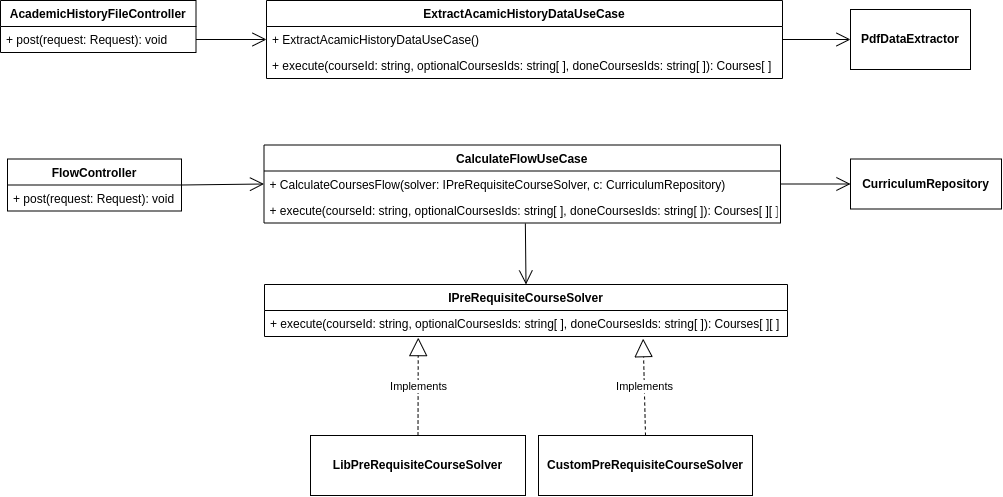

The diagram above was exported from draw.io. Its source (the exported page's mxGraphModel, read from the mxfile embedded in the PNG):
<mxGraphModel dx="1929" dy="1240" grid="0" gridSize="10" guides="1" tooltips="1" connect="1" arrows="1" fold="1" page="1" pageScale="1" pageWidth="850" pageHeight="1100" math="0" shadow="0">
  <root>
    <mxCell id="0" />
    <mxCell id="1" parent="0" />
    <mxCell id="2" value="CalculateFlowUseCase" style="swimlane;fontStyle=1;align=center;verticalAlign=top;childLayout=stackLayout;horizontal=1;startSize=26;horizontalStack=0;resizeParent=1;resizeParentMax=0;resizeLast=0;collapsible=1;marginBottom=0;" vertex="1" parent="1">
      <mxGeometry x="353.5" y="1142.5" width="516.5" height="78" as="geometry" />
    </mxCell>
    <mxCell id="3" value="+ CalculateCoursesFlow(solver: IPreRequisiteCourseSolver, c: CurriculumRepository)" style="text;strokeColor=none;fillColor=none;align=left;verticalAlign=top;spacingLeft=4;spacingRight=4;overflow=hidden;rotatable=0;points=[[0,0.5],[1,0.5]];portConstraint=eastwest;fontStyle=0" vertex="1" parent="2">
      <mxGeometry y="26" width="516.5" height="26" as="geometry" />
    </mxCell>
    <mxCell id="4" value="+ execute(courseId: string, optionalCoursesIds: string[ ], doneCoursesIds: string[ ]): Courses[ ][ ]" style="text;strokeColor=none;fillColor=none;align=left;verticalAlign=top;spacingLeft=4;spacingRight=4;overflow=hidden;rotatable=0;points=[[0,0.5],[1,0.5]];portConstraint=eastwest;" vertex="1" parent="2">
      <mxGeometry y="52" width="516.5" height="26" as="geometry" />
    </mxCell>
    <mxCell id="5" value="FlowController" style="swimlane;fontStyle=1;childLayout=stackLayout;horizontal=1;startSize=26;fillColor=none;horizontalStack=0;resizeParent=1;resizeParentMax=0;resizeLast=0;collapsible=1;marginBottom=0;fontColor=#000000;" vertex="1" parent="1">
      <mxGeometry x="97" y="1156.5" width="174" height="52" as="geometry" />
    </mxCell>
    <mxCell id="6" value="+ post(request: Request): void" style="text;strokeColor=none;fillColor=none;align=left;verticalAlign=top;spacingLeft=4;spacingRight=4;overflow=hidden;rotatable=0;points=[[0,0.5],[1,0.5]];portConstraint=eastwest;fontColor=#000000;" vertex="1" parent="5">
      <mxGeometry y="26" width="174" height="26" as="geometry" />
    </mxCell>
    <mxCell id="7" value="IPreRequisiteCourseSolver" style="swimlane;fontStyle=1;align=center;verticalAlign=top;childLayout=stackLayout;horizontal=1;startSize=26;horizontalStack=0;resizeParent=1;resizeParentMax=0;resizeLast=0;collapsible=1;marginBottom=0;" vertex="1" parent="1">
      <mxGeometry x="354" y="1282" width="523" height="52" as="geometry" />
    </mxCell>
    <mxCell id="8" value="+ execute(courseId: string, optionalCoursesIds: string[ ], doneCoursesIds: string[ ]): Courses[ ][ ]" style="text;strokeColor=none;fillColor=none;align=left;verticalAlign=top;spacingLeft=4;spacingRight=4;overflow=hidden;rotatable=0;points=[[0,0.5],[1,0.5]];portConstraint=eastwest;" vertex="1" parent="7">
      <mxGeometry y="26" width="523" height="26" as="geometry" />
    </mxCell>
    <mxCell id="9" value="Implements" style="endArrow=block;endSize=16;endFill=0;html=1;rounded=0;entryX=0.294;entryY=1.043;entryDx=0;entryDy=0;entryPerimeter=0;exitX=0.5;exitY=0;exitDx=0;exitDy=0;dashed=1;" edge="1" source="18" target="8" parent="1">
      <mxGeometry width="160" relative="1" as="geometry">
        <mxPoint x="633.5" y="1389" as="sourcePoint" />
        <mxPoint x="762.5" y="1368.5" as="targetPoint" />
      </mxGeometry>
    </mxCell>
    <mxCell id="10" value="Implements" style="endArrow=block;endSize=16;endFill=0;html=1;rounded=0;entryX=0.724;entryY=1.083;entryDx=0;entryDy=0;entryPerimeter=0;dashed=1;exitX=0.5;exitY=0;exitDx=0;exitDy=0;" edge="1" source="19" target="8" parent="1">
      <mxGeometry width="160" relative="1" as="geometry">
        <mxPoint x="764" y="1410" as="sourcePoint" />
        <mxPoint x="646.0449999999998" y="1342.6580000000001" as="targetPoint" />
      </mxGeometry>
    </mxCell>
    <mxCell id="11" value="AcademicHistoryFileController" style="swimlane;fontStyle=1;childLayout=stackLayout;horizontal=1;startSize=26;fillColor=none;horizontalStack=0;resizeParent=1;resizeParentMax=0;resizeLast=0;collapsible=1;marginBottom=0;fontColor=#000000;" vertex="1" parent="1">
      <mxGeometry x="90" y="998" width="195.5" height="52" as="geometry" />
    </mxCell>
    <mxCell id="12" value="+ post(request: Request): void" style="text;strokeColor=none;fillColor=none;align=left;verticalAlign=top;spacingLeft=4;spacingRight=4;overflow=hidden;rotatable=0;points=[[0,0.5],[1,0.5]];portConstraint=eastwest;fontColor=#000000;" vertex="1" parent="11">
      <mxGeometry y="26" width="195.5" height="26" as="geometry" />
    </mxCell>
    <mxCell id="13" value="ExtractAcamicHistoryDataUseCase" style="swimlane;fontStyle=1;align=center;verticalAlign=top;childLayout=stackLayout;horizontal=1;startSize=26;horizontalStack=0;resizeParent=1;resizeParentMax=0;resizeLast=0;collapsible=1;marginBottom=0;" vertex="1" parent="1">
      <mxGeometry x="356" y="998" width="516" height="78" as="geometry" />
    </mxCell>
    <mxCell id="14" value="+ ExtractAcamicHistoryDataUseCase()" style="text;strokeColor=none;fillColor=none;align=left;verticalAlign=top;spacingLeft=4;spacingRight=4;overflow=hidden;rotatable=0;points=[[0,0.5],[1,0.5]];portConstraint=eastwest;fontStyle=0" vertex="1" parent="13">
      <mxGeometry y="26" width="516" height="26" as="geometry" />
    </mxCell>
    <mxCell id="15" value="+ execute(courseId: string, optionalCoursesIds: string[ ], doneCoursesIds: string[ ]): Courses[ ]" style="text;strokeColor=none;fillColor=none;align=left;verticalAlign=top;spacingLeft=4;spacingRight=4;overflow=hidden;rotatable=0;points=[[0,0.5],[1,0.5]];portConstraint=eastwest;" vertex="1" parent="13">
      <mxGeometry y="52" width="516" height="26" as="geometry" />
    </mxCell>
    <mxCell id="16" value="&lt;b&gt;PdfDataExtractor&lt;/b&gt;" style="rounded=0;whiteSpace=wrap;html=1;" vertex="1" parent="1">
      <mxGeometry x="940" y="1007" width="120" height="60" as="geometry" />
    </mxCell>
    <mxCell id="17" value="&lt;span style=&quot;font-weight: 700;&quot;&gt;CurriculumRepository&lt;/span&gt;" style="html=1;" vertex="1" parent="1">
      <mxGeometry x="940" y="1156.5" width="151" height="50" as="geometry" />
    </mxCell>
    <mxCell id="18" value="&lt;span style=&quot;font-weight: 700;&quot;&gt;LibPreRequisiteCourseSolver&lt;/span&gt;" style="rounded=0;whiteSpace=wrap;html=1;" vertex="1" parent="1">
      <mxGeometry x="400" y="1433" width="215" height="60" as="geometry" />
    </mxCell>
    <mxCell id="19" value="&lt;span style=&quot;font-weight: 700;&quot;&gt;CustomPreRequisiteCourseSolver&lt;/span&gt;" style="rounded=0;whiteSpace=wrap;html=1;" vertex="1" parent="1">
      <mxGeometry x="628" y="1433" width="214" height="60" as="geometry" />
    </mxCell>
    <mxCell id="20" value="" style="endArrow=open;endSize=12;html=1;rounded=0;strokeWidth=1;exitX=1;exitY=0.5;exitDx=0;exitDy=0;entryX=0;entryY=0.5;entryDx=0;entryDy=0;" edge="1" source="12" target="14" parent="1">
      <mxGeometry width="160" relative="1" as="geometry">
        <mxPoint x="214" y="1252" as="sourcePoint" />
        <mxPoint x="374" y="1252" as="targetPoint" />
      </mxGeometry>
    </mxCell>
    <mxCell id="21" value="" style="endArrow=open;endSize=12;html=1;rounded=0;strokeWidth=1;exitX=1;exitY=0.5;exitDx=0;exitDy=0;entryX=0;entryY=0.5;entryDx=0;entryDy=0;" edge="1" source="5" target="3" parent="1">
      <mxGeometry width="160" relative="1" as="geometry">
        <mxPoint x="295.5" y="1047" as="sourcePoint" />
        <mxPoint x="366" y="1047" as="targetPoint" />
      </mxGeometry>
    </mxCell>
    <mxCell id="22" value="" style="endArrow=open;endSize=12;html=1;rounded=0;strokeWidth=1;exitX=1;exitY=0.5;exitDx=0;exitDy=0;" edge="1" source="14" target="16" parent="1">
      <mxGeometry width="160" relative="1" as="geometry">
        <mxPoint x="872" y="1041" as="sourcePoint" />
        <mxPoint x="942.5" y="1041" as="targetPoint" />
      </mxGeometry>
    </mxCell>
    <mxCell id="23" value="" style="endArrow=open;endSize=12;html=1;rounded=0;strokeWidth=1;exitX=1;exitY=0.5;exitDx=0;exitDy=0;entryX=0;entryY=0.5;entryDx=0;entryDy=0;" edge="1" source="3" target="17" parent="1">
      <mxGeometry width="160" relative="1" as="geometry">
        <mxPoint x="869.5" y="1180.79" as="sourcePoint" />
        <mxPoint x="940" y="1180.79" as="targetPoint" />
      </mxGeometry>
    </mxCell>
    <mxCell id="24" value="" style="endArrow=open;endSize=12;html=1;rounded=0;strokeWidth=1;exitX=0.506;exitY=1.019;exitDx=0;exitDy=0;entryX=0.5;entryY=0;entryDx=0;entryDy=0;exitPerimeter=0;" edge="1" source="4" target="7" parent="1">
      <mxGeometry width="160" relative="1" as="geometry">
        <mxPoint x="281" y="1192.5" as="sourcePoint" />
        <mxPoint x="363.5" y="1191.5" as="targetPoint" />
      </mxGeometry>
    </mxCell>
  </root>
</mxGraphModel>